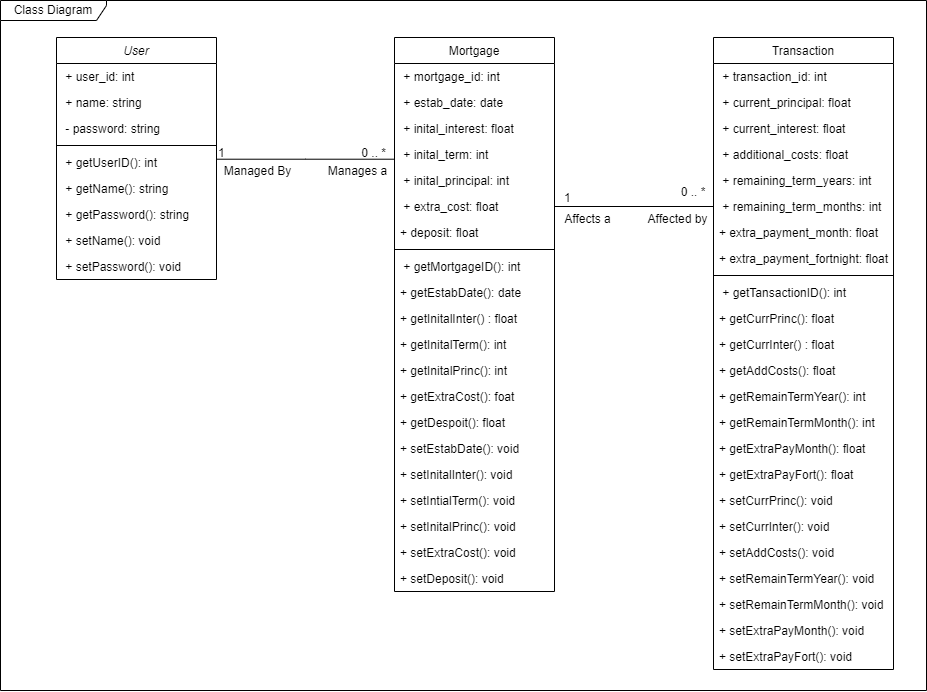

The diagram above was exported from draw.io. Its source (the exported page's mxGraphModel, read from the mxfile embedded in the PNG):
<mxGraphModel dx="1453" dy="817" grid="1" gridSize="10" guides="1" tooltips="1" connect="1" arrows="1" fold="1" page="1" pageScale="1" pageWidth="827" pageHeight="1169" math="0" shadow="0">
  <root>
    <mxCell id="WIyWlLk6GJQsqaUBKTNV-0" />
    <mxCell id="WIyWlLk6GJQsqaUBKTNV-1" parent="WIyWlLk6GJQsqaUBKTNV-0" />
    <mxCell id="zkfFHV4jXpPFQw0GAbJ--0" value="User" style="swimlane;fontStyle=2;align=center;verticalAlign=top;childLayout=stackLayout;horizontal=1;startSize=26;horizontalStack=0;resizeParent=1;resizeLast=0;collapsible=1;marginBottom=0;rounded=0;shadow=0;strokeWidth=1;" parent="WIyWlLk6GJQsqaUBKTNV-1" vertex="1">
      <mxGeometry x="170" y="107" width="160" height="242" as="geometry">
        <mxRectangle x="230" y="140" width="160" height="26" as="alternateBounds" />
      </mxGeometry>
    </mxCell>
    <mxCell id="zkfFHV4jXpPFQw0GAbJ--2" value=" + user_id: int" style="text;align=left;verticalAlign=top;spacingLeft=4;spacingRight=4;overflow=hidden;rotatable=0;points=[[0,0.5],[1,0.5]];portConstraint=eastwest;rounded=0;shadow=0;html=0;" parent="zkfFHV4jXpPFQw0GAbJ--0" vertex="1">
      <mxGeometry y="26" width="160" height="26" as="geometry" />
    </mxCell>
    <mxCell id="5yh-_Hkug0zxY8cxO7cp-0" value=" + name: string" style="text;align=left;verticalAlign=top;spacingLeft=4;spacingRight=4;overflow=hidden;rotatable=0;points=[[0,0.5],[1,0.5]];portConstraint=eastwest;rounded=0;shadow=0;html=0;" vertex="1" parent="zkfFHV4jXpPFQw0GAbJ--0">
      <mxGeometry y="52" width="160" height="26" as="geometry" />
    </mxCell>
    <mxCell id="5yh-_Hkug0zxY8cxO7cp-1" value=" - password: string" style="text;align=left;verticalAlign=top;spacingLeft=4;spacingRight=4;overflow=hidden;rotatable=0;points=[[0,0.5],[1,0.5]];portConstraint=eastwest;rounded=0;shadow=0;html=0;" vertex="1" parent="zkfFHV4jXpPFQw0GAbJ--0">
      <mxGeometry y="78" width="160" height="26" as="geometry" />
    </mxCell>
    <mxCell id="zkfFHV4jXpPFQw0GAbJ--4" value="" style="line;html=1;strokeWidth=1;align=left;verticalAlign=middle;spacingTop=-1;spacingLeft=3;spacingRight=3;rotatable=0;labelPosition=right;points=[];portConstraint=eastwest;" parent="zkfFHV4jXpPFQw0GAbJ--0" vertex="1">
      <mxGeometry y="104" width="160" height="8" as="geometry" />
    </mxCell>
    <mxCell id="zkfFHV4jXpPFQw0GAbJ--5" value=" + getUserID(): int" style="text;align=left;verticalAlign=top;spacingLeft=4;spacingRight=4;overflow=hidden;rotatable=0;points=[[0,0.5],[1,0.5]];portConstraint=eastwest;" parent="zkfFHV4jXpPFQw0GAbJ--0" vertex="1">
      <mxGeometry y="112" width="160" height="26" as="geometry" />
    </mxCell>
    <mxCell id="5yh-_Hkug0zxY8cxO7cp-2" value=" + getName(): string" style="text;align=left;verticalAlign=top;spacingLeft=4;spacingRight=4;overflow=hidden;rotatable=0;points=[[0,0.5],[1,0.5]];portConstraint=eastwest;" vertex="1" parent="zkfFHV4jXpPFQw0GAbJ--0">
      <mxGeometry y="138" width="160" height="26" as="geometry" />
    </mxCell>
    <mxCell id="5yh-_Hkug0zxY8cxO7cp-3" value=" + getPassword(): string" style="text;align=left;verticalAlign=top;spacingLeft=4;spacingRight=4;overflow=hidden;rotatable=0;points=[[0,0.5],[1,0.5]];portConstraint=eastwest;" vertex="1" parent="zkfFHV4jXpPFQw0GAbJ--0">
      <mxGeometry y="164" width="160" height="26" as="geometry" />
    </mxCell>
    <mxCell id="5yh-_Hkug0zxY8cxO7cp-4" value=" + setName(): void" style="text;align=left;verticalAlign=top;spacingLeft=4;spacingRight=4;overflow=hidden;rotatable=0;points=[[0,0.5],[1,0.5]];portConstraint=eastwest;" vertex="1" parent="zkfFHV4jXpPFQw0GAbJ--0">
      <mxGeometry y="190" width="160" height="26" as="geometry" />
    </mxCell>
    <mxCell id="5yh-_Hkug0zxY8cxO7cp-6" value=" + setPassword(): void" style="text;align=left;verticalAlign=top;spacingLeft=4;spacingRight=4;overflow=hidden;rotatable=0;points=[[0,0.5],[1,0.5]];portConstraint=eastwest;" vertex="1" parent="zkfFHV4jXpPFQw0GAbJ--0">
      <mxGeometry y="216" width="160" height="26" as="geometry" />
    </mxCell>
    <mxCell id="zkfFHV4jXpPFQw0GAbJ--17" value="Mortgage" style="swimlane;fontStyle=0;align=center;verticalAlign=top;childLayout=stackLayout;horizontal=1;startSize=26;horizontalStack=0;resizeParent=1;resizeLast=0;collapsible=1;marginBottom=0;rounded=0;shadow=0;strokeWidth=1;" parent="WIyWlLk6GJQsqaUBKTNV-1" vertex="1">
      <mxGeometry x="508" y="107" width="160" height="554" as="geometry">
        <mxRectangle x="550" y="140" width="160" height="26" as="alternateBounds" />
      </mxGeometry>
    </mxCell>
    <mxCell id="zkfFHV4jXpPFQw0GAbJ--18" value=" + mortgage_id: int" style="text;align=left;verticalAlign=top;spacingLeft=4;spacingRight=4;overflow=hidden;rotatable=0;points=[[0,0.5],[1,0.5]];portConstraint=eastwest;" parent="zkfFHV4jXpPFQw0GAbJ--17" vertex="1">
      <mxGeometry y="26" width="160" height="26" as="geometry" />
    </mxCell>
    <mxCell id="zkfFHV4jXpPFQw0GAbJ--19" value=" + estab_date: date" style="text;align=left;verticalAlign=top;spacingLeft=4;spacingRight=4;overflow=hidden;rotatable=0;points=[[0,0.5],[1,0.5]];portConstraint=eastwest;rounded=0;shadow=0;html=0;" parent="zkfFHV4jXpPFQw0GAbJ--17" vertex="1">
      <mxGeometry y="52" width="160" height="26" as="geometry" />
    </mxCell>
    <mxCell id="zkfFHV4jXpPFQw0GAbJ--20" value=" + inital_interest: float" style="text;align=left;verticalAlign=top;spacingLeft=4;spacingRight=4;overflow=hidden;rotatable=0;points=[[0,0.5],[1,0.5]];portConstraint=eastwest;rounded=0;shadow=0;html=0;" parent="zkfFHV4jXpPFQw0GAbJ--17" vertex="1">
      <mxGeometry y="78" width="160" height="26" as="geometry" />
    </mxCell>
    <mxCell id="zkfFHV4jXpPFQw0GAbJ--21" value=" + inital_term: int" style="text;align=left;verticalAlign=top;spacingLeft=4;spacingRight=4;overflow=hidden;rotatable=0;points=[[0,0.5],[1,0.5]];portConstraint=eastwest;rounded=0;shadow=0;html=0;" parent="zkfFHV4jXpPFQw0GAbJ--17" vertex="1">
      <mxGeometry y="104" width="160" height="26" as="geometry" />
    </mxCell>
    <mxCell id="zkfFHV4jXpPFQw0GAbJ--22" value=" + inital_principal: int" style="text;align=left;verticalAlign=top;spacingLeft=4;spacingRight=4;overflow=hidden;rotatable=0;points=[[0,0.5],[1,0.5]];portConstraint=eastwest;rounded=0;shadow=0;html=0;" parent="zkfFHV4jXpPFQw0GAbJ--17" vertex="1">
      <mxGeometry y="130" width="160" height="26" as="geometry" />
    </mxCell>
    <mxCell id="5yh-_Hkug0zxY8cxO7cp-7" value=" + extra_cost: float" style="text;align=left;verticalAlign=top;spacingLeft=4;spacingRight=4;overflow=hidden;rotatable=0;points=[[0,0.5],[1,0.5]];portConstraint=eastwest;rounded=0;shadow=0;html=0;" vertex="1" parent="zkfFHV4jXpPFQw0GAbJ--17">
      <mxGeometry y="156" width="160" height="26" as="geometry" />
    </mxCell>
    <mxCell id="5yh-_Hkug0zxY8cxO7cp-8" value="+ deposit: float" style="text;align=left;verticalAlign=top;spacingLeft=4;spacingRight=4;overflow=hidden;rotatable=0;points=[[0,0.5],[1,0.5]];portConstraint=eastwest;rounded=0;shadow=0;html=0;" vertex="1" parent="zkfFHV4jXpPFQw0GAbJ--17">
      <mxGeometry y="182" width="160" height="26" as="geometry" />
    </mxCell>
    <mxCell id="zkfFHV4jXpPFQw0GAbJ--23" value="" style="line;html=1;strokeWidth=1;align=left;verticalAlign=middle;spacingTop=-1;spacingLeft=3;spacingRight=3;rotatable=0;labelPosition=right;points=[];portConstraint=eastwest;" parent="zkfFHV4jXpPFQw0GAbJ--17" vertex="1">
      <mxGeometry y="208" width="160" height="8" as="geometry" />
    </mxCell>
    <mxCell id="zkfFHV4jXpPFQw0GAbJ--24" value=" + getMortgageID(): int" style="text;align=left;verticalAlign=top;spacingLeft=4;spacingRight=4;overflow=hidden;rotatable=0;points=[[0,0.5],[1,0.5]];portConstraint=eastwest;" parent="zkfFHV4jXpPFQw0GAbJ--17" vertex="1">
      <mxGeometry y="216" width="160" height="26" as="geometry" />
    </mxCell>
    <mxCell id="zkfFHV4jXpPFQw0GAbJ--25" value="+ getEstabDate(): date" style="text;align=left;verticalAlign=top;spacingLeft=4;spacingRight=4;overflow=hidden;rotatable=0;points=[[0,0.5],[1,0.5]];portConstraint=eastwest;" parent="zkfFHV4jXpPFQw0GAbJ--17" vertex="1">
      <mxGeometry y="242" width="160" height="26" as="geometry" />
    </mxCell>
    <mxCell id="5yh-_Hkug0zxY8cxO7cp-15" value="+ getInitalInter() : float" style="text;align=left;verticalAlign=top;spacingLeft=4;spacingRight=4;overflow=hidden;rotatable=0;points=[[0,0.5],[1,0.5]];portConstraint=eastwest;" vertex="1" parent="zkfFHV4jXpPFQw0GAbJ--17">
      <mxGeometry y="268" width="160" height="26" as="geometry" />
    </mxCell>
    <mxCell id="5yh-_Hkug0zxY8cxO7cp-14" value="+ getInitalTerm(): int" style="text;align=left;verticalAlign=top;spacingLeft=4;spacingRight=4;overflow=hidden;rotatable=0;points=[[0,0.5],[1,0.5]];portConstraint=eastwest;" vertex="1" parent="zkfFHV4jXpPFQw0GAbJ--17">
      <mxGeometry y="294" width="160" height="26" as="geometry" />
    </mxCell>
    <mxCell id="5yh-_Hkug0zxY8cxO7cp-13" value="+ getInitalPrinc(): int" style="text;align=left;verticalAlign=top;spacingLeft=4;spacingRight=4;overflow=hidden;rotatable=0;points=[[0,0.5],[1,0.5]];portConstraint=eastwest;" vertex="1" parent="zkfFHV4jXpPFQw0GAbJ--17">
      <mxGeometry y="320" width="160" height="26" as="geometry" />
    </mxCell>
    <mxCell id="5yh-_Hkug0zxY8cxO7cp-12" value="+ getExtraCost(): foat" style="text;align=left;verticalAlign=top;spacingLeft=4;spacingRight=4;overflow=hidden;rotatable=0;points=[[0,0.5],[1,0.5]];portConstraint=eastwest;" vertex="1" parent="zkfFHV4jXpPFQw0GAbJ--17">
      <mxGeometry y="346" width="160" height="26" as="geometry" />
    </mxCell>
    <mxCell id="5yh-_Hkug0zxY8cxO7cp-11" value="+ getDespoit(): float" style="text;align=left;verticalAlign=top;spacingLeft=4;spacingRight=4;overflow=hidden;rotatable=0;points=[[0,0.5],[1,0.5]];portConstraint=eastwest;" vertex="1" parent="zkfFHV4jXpPFQw0GAbJ--17">
      <mxGeometry y="372" width="160" height="26" as="geometry" />
    </mxCell>
    <mxCell id="5yh-_Hkug0zxY8cxO7cp-10" value="+ setEstabDate(): void" style="text;align=left;verticalAlign=top;spacingLeft=4;spacingRight=4;overflow=hidden;rotatable=0;points=[[0,0.5],[1,0.5]];portConstraint=eastwest;" vertex="1" parent="zkfFHV4jXpPFQw0GAbJ--17">
      <mxGeometry y="398" width="160" height="26" as="geometry" />
    </mxCell>
    <mxCell id="5yh-_Hkug0zxY8cxO7cp-9" value="+ setInitalInter(): void" style="text;align=left;verticalAlign=top;spacingLeft=4;spacingRight=4;overflow=hidden;rotatable=0;points=[[0,0.5],[1,0.5]];portConstraint=eastwest;" vertex="1" parent="zkfFHV4jXpPFQw0GAbJ--17">
      <mxGeometry y="424" width="160" height="26" as="geometry" />
    </mxCell>
    <mxCell id="5yh-_Hkug0zxY8cxO7cp-19" value="+ setIntialTerm(): void" style="text;align=left;verticalAlign=top;spacingLeft=4;spacingRight=4;overflow=hidden;rotatable=0;points=[[0,0.5],[1,0.5]];portConstraint=eastwest;" vertex="1" parent="zkfFHV4jXpPFQw0GAbJ--17">
      <mxGeometry y="450" width="160" height="26" as="geometry" />
    </mxCell>
    <mxCell id="5yh-_Hkug0zxY8cxO7cp-18" value="+ setInitalPrinc(): void" style="text;align=left;verticalAlign=top;spacingLeft=4;spacingRight=4;overflow=hidden;rotatable=0;points=[[0,0.5],[1,0.5]];portConstraint=eastwest;" vertex="1" parent="zkfFHV4jXpPFQw0GAbJ--17">
      <mxGeometry y="476" width="160" height="26" as="geometry" />
    </mxCell>
    <mxCell id="5yh-_Hkug0zxY8cxO7cp-17" value="+ setExtraCost(): void" style="text;align=left;verticalAlign=top;spacingLeft=4;spacingRight=4;overflow=hidden;rotatable=0;points=[[0,0.5],[1,0.5]];portConstraint=eastwest;" vertex="1" parent="zkfFHV4jXpPFQw0GAbJ--17">
      <mxGeometry y="502" width="160" height="26" as="geometry" />
    </mxCell>
    <mxCell id="5yh-_Hkug0zxY8cxO7cp-16" value="+ setDeposit(): void" style="text;align=left;verticalAlign=top;spacingLeft=4;spacingRight=4;overflow=hidden;rotatable=0;points=[[0,0.5],[1,0.5]];portConstraint=eastwest;" vertex="1" parent="zkfFHV4jXpPFQw0GAbJ--17">
      <mxGeometry y="528" width="160" height="26" as="geometry" />
    </mxCell>
    <mxCell id="zkfFHV4jXpPFQw0GAbJ--26" value="" style="endArrow=none;shadow=0;strokeWidth=1;rounded=0;curved=0;endFill=0;edgeStyle=elbowEdgeStyle;elbow=vertical;" parent="WIyWlLk6GJQsqaUBKTNV-1" source="zkfFHV4jXpPFQw0GAbJ--0" target="zkfFHV4jXpPFQw0GAbJ--17" edge="1">
      <mxGeometry x="0.5" y="41" relative="1" as="geometry">
        <mxPoint x="380" y="192" as="sourcePoint" />
        <mxPoint x="540" y="192" as="targetPoint" />
        <mxPoint x="-40" y="32" as="offset" />
      </mxGeometry>
    </mxCell>
    <mxCell id="zkfFHV4jXpPFQw0GAbJ--27" value="1" style="resizable=0;align=left;verticalAlign=bottom;labelBackgroundColor=none;fontSize=12;" parent="zkfFHV4jXpPFQw0GAbJ--26" connectable="0" vertex="1">
      <mxGeometry x="-1" relative="1" as="geometry">
        <mxPoint y="2" as="offset" />
      </mxGeometry>
    </mxCell>
    <mxCell id="zkfFHV4jXpPFQw0GAbJ--28" value="0 .. *" style="resizable=0;align=right;verticalAlign=bottom;labelBackgroundColor=none;fontSize=12;" parent="zkfFHV4jXpPFQw0GAbJ--26" connectable="0" vertex="1">
      <mxGeometry x="1" relative="1" as="geometry">
        <mxPoint x="-8" y="2" as="offset" />
      </mxGeometry>
    </mxCell>
    <mxCell id="zkfFHV4jXpPFQw0GAbJ--29" value="Manages a" style="text;html=1;resizable=0;points=[];;align=center;verticalAlign=middle;labelBackgroundColor=none;rounded=0;shadow=0;strokeWidth=1;fontSize=12;" parent="zkfFHV4jXpPFQw0GAbJ--26" vertex="1" connectable="0">
      <mxGeometry x="0.5" y="49" relative="1" as="geometry">
        <mxPoint x="7" y="61" as="offset" />
      </mxGeometry>
    </mxCell>
    <mxCell id="5yh-_Hkug0zxY8cxO7cp-21" value="Transaction" style="swimlane;fontStyle=0;align=center;verticalAlign=top;childLayout=stackLayout;horizontal=1;startSize=26;horizontalStack=0;resizeParent=1;resizeLast=0;collapsible=1;marginBottom=0;rounded=0;shadow=0;strokeWidth=1;" vertex="1" parent="WIyWlLk6GJQsqaUBKTNV-1">
      <mxGeometry x="827" y="107" width="180" height="632" as="geometry">
        <mxRectangle x="550" y="140" width="160" height="26" as="alternateBounds" />
      </mxGeometry>
    </mxCell>
    <mxCell id="5yh-_Hkug0zxY8cxO7cp-22" value=" + transaction_id: int" style="text;align=left;verticalAlign=top;spacingLeft=4;spacingRight=4;overflow=hidden;rotatable=0;points=[[0,0.5],[1,0.5]];portConstraint=eastwest;" vertex="1" parent="5yh-_Hkug0zxY8cxO7cp-21">
      <mxGeometry y="26" width="180" height="26" as="geometry" />
    </mxCell>
    <mxCell id="5yh-_Hkug0zxY8cxO7cp-23" value=" + current_principal: float" style="text;align=left;verticalAlign=top;spacingLeft=4;spacingRight=4;overflow=hidden;rotatable=0;points=[[0,0.5],[1,0.5]];portConstraint=eastwest;rounded=0;shadow=0;html=0;" vertex="1" parent="5yh-_Hkug0zxY8cxO7cp-21">
      <mxGeometry y="52" width="180" height="26" as="geometry" />
    </mxCell>
    <mxCell id="5yh-_Hkug0zxY8cxO7cp-24" value=" + current_interest: float" style="text;align=left;verticalAlign=top;spacingLeft=4;spacingRight=4;overflow=hidden;rotatable=0;points=[[0,0.5],[1,0.5]];portConstraint=eastwest;rounded=0;shadow=0;html=0;" vertex="1" parent="5yh-_Hkug0zxY8cxO7cp-21">
      <mxGeometry y="78" width="180" height="26" as="geometry" />
    </mxCell>
    <mxCell id="5yh-_Hkug0zxY8cxO7cp-25" value=" + additional_costs: float" style="text;align=left;verticalAlign=top;spacingLeft=4;spacingRight=4;overflow=hidden;rotatable=0;points=[[0,0.5],[1,0.5]];portConstraint=eastwest;rounded=0;shadow=0;html=0;" vertex="1" parent="5yh-_Hkug0zxY8cxO7cp-21">
      <mxGeometry y="104" width="180" height="26" as="geometry" />
    </mxCell>
    <mxCell id="5yh-_Hkug0zxY8cxO7cp-26" value=" + remaining_term_years: int" style="text;align=left;verticalAlign=top;spacingLeft=4;spacingRight=4;overflow=hidden;rotatable=0;points=[[0,0.5],[1,0.5]];portConstraint=eastwest;rounded=0;shadow=0;html=0;" vertex="1" parent="5yh-_Hkug0zxY8cxO7cp-21">
      <mxGeometry y="130" width="180" height="26" as="geometry" />
    </mxCell>
    <mxCell id="5yh-_Hkug0zxY8cxO7cp-27" value=" + remaining_term_months: int" style="text;align=left;verticalAlign=top;spacingLeft=4;spacingRight=4;overflow=hidden;rotatable=0;points=[[0,0.5],[1,0.5]];portConstraint=eastwest;rounded=0;shadow=0;html=0;" vertex="1" parent="5yh-_Hkug0zxY8cxO7cp-21">
      <mxGeometry y="156" width="180" height="26" as="geometry" />
    </mxCell>
    <mxCell id="5yh-_Hkug0zxY8cxO7cp-28" value="+ extra_payment_month: float" style="text;align=left;verticalAlign=top;spacingLeft=4;spacingRight=4;overflow=hidden;rotatable=0;points=[[0,0.5],[1,0.5]];portConstraint=eastwest;rounded=0;shadow=0;html=0;" vertex="1" parent="5yh-_Hkug0zxY8cxO7cp-21">
      <mxGeometry y="182" width="180" height="26" as="geometry" />
    </mxCell>
    <mxCell id="5yh-_Hkug0zxY8cxO7cp-43" value="+ extra_payment_fortnight: float" style="text;align=left;verticalAlign=top;spacingLeft=4;spacingRight=4;overflow=hidden;rotatable=0;points=[[0,0.5],[1,0.5]];portConstraint=eastwest;rounded=0;shadow=0;html=0;" vertex="1" parent="5yh-_Hkug0zxY8cxO7cp-21">
      <mxGeometry y="208" width="180" height="26" as="geometry" />
    </mxCell>
    <mxCell id="5yh-_Hkug0zxY8cxO7cp-29" value="" style="line;html=1;strokeWidth=1;align=left;verticalAlign=middle;spacingTop=-1;spacingLeft=3;spacingRight=3;rotatable=0;labelPosition=right;points=[];portConstraint=eastwest;" vertex="1" parent="5yh-_Hkug0zxY8cxO7cp-21">
      <mxGeometry y="234" width="180" height="8" as="geometry" />
    </mxCell>
    <mxCell id="5yh-_Hkug0zxY8cxO7cp-30" value=" + getTansactionID(): int" style="text;align=left;verticalAlign=top;spacingLeft=4;spacingRight=4;overflow=hidden;rotatable=0;points=[[0,0.5],[1,0.5]];portConstraint=eastwest;" vertex="1" parent="5yh-_Hkug0zxY8cxO7cp-21">
      <mxGeometry y="242" width="180" height="26" as="geometry" />
    </mxCell>
    <mxCell id="5yh-_Hkug0zxY8cxO7cp-31" value="+ getCurrPrinc(): float" style="text;align=left;verticalAlign=top;spacingLeft=4;spacingRight=4;overflow=hidden;rotatable=0;points=[[0,0.5],[1,0.5]];portConstraint=eastwest;" vertex="1" parent="5yh-_Hkug0zxY8cxO7cp-21">
      <mxGeometry y="268" width="180" height="26" as="geometry" />
    </mxCell>
    <mxCell id="5yh-_Hkug0zxY8cxO7cp-32" value="+ getCurrInter() : float" style="text;align=left;verticalAlign=top;spacingLeft=4;spacingRight=4;overflow=hidden;rotatable=0;points=[[0,0.5],[1,0.5]];portConstraint=eastwest;" vertex="1" parent="5yh-_Hkug0zxY8cxO7cp-21">
      <mxGeometry y="294" width="180" height="26" as="geometry" />
    </mxCell>
    <mxCell id="5yh-_Hkug0zxY8cxO7cp-33" value="+ getAddCosts(): float" style="text;align=left;verticalAlign=top;spacingLeft=4;spacingRight=4;overflow=hidden;rotatable=0;points=[[0,0.5],[1,0.5]];portConstraint=eastwest;" vertex="1" parent="5yh-_Hkug0zxY8cxO7cp-21">
      <mxGeometry y="320" width="180" height="26" as="geometry" />
    </mxCell>
    <mxCell id="5yh-_Hkug0zxY8cxO7cp-34" value="+ getRemainTermYear(): int" style="text;align=left;verticalAlign=top;spacingLeft=4;spacingRight=4;overflow=hidden;rotatable=0;points=[[0,0.5],[1,0.5]];portConstraint=eastwest;" vertex="1" parent="5yh-_Hkug0zxY8cxO7cp-21">
      <mxGeometry y="346" width="180" height="26" as="geometry" />
    </mxCell>
    <mxCell id="5yh-_Hkug0zxY8cxO7cp-35" value="+ getRemainTermMonth(): int" style="text;align=left;verticalAlign=top;spacingLeft=4;spacingRight=4;overflow=hidden;rotatable=0;points=[[0,0.5],[1,0.5]];portConstraint=eastwest;" vertex="1" parent="5yh-_Hkug0zxY8cxO7cp-21">
      <mxGeometry y="372" width="180" height="26" as="geometry" />
    </mxCell>
    <mxCell id="5yh-_Hkug0zxY8cxO7cp-36" value="+ getExtraPayMonth(): float" style="text;align=left;verticalAlign=top;spacingLeft=4;spacingRight=4;overflow=hidden;rotatable=0;points=[[0,0.5],[1,0.5]];portConstraint=eastwest;" vertex="1" parent="5yh-_Hkug0zxY8cxO7cp-21">
      <mxGeometry y="398" width="180" height="26" as="geometry" />
    </mxCell>
    <mxCell id="5yh-_Hkug0zxY8cxO7cp-37" value="+ getExtraPayFort(): float" style="text;align=left;verticalAlign=top;spacingLeft=4;spacingRight=4;overflow=hidden;rotatable=0;points=[[0,0.5],[1,0.5]];portConstraint=eastwest;" vertex="1" parent="5yh-_Hkug0zxY8cxO7cp-21">
      <mxGeometry y="424" width="180" height="26" as="geometry" />
    </mxCell>
    <mxCell id="5yh-_Hkug0zxY8cxO7cp-38" value="+ setCurrPrinc(): void" style="text;align=left;verticalAlign=top;spacingLeft=4;spacingRight=4;overflow=hidden;rotatable=0;points=[[0,0.5],[1,0.5]];portConstraint=eastwest;" vertex="1" parent="5yh-_Hkug0zxY8cxO7cp-21">
      <mxGeometry y="450" width="180" height="26" as="geometry" />
    </mxCell>
    <mxCell id="5yh-_Hkug0zxY8cxO7cp-39" value="+ setCurrInter(): void" style="text;align=left;verticalAlign=top;spacingLeft=4;spacingRight=4;overflow=hidden;rotatable=0;points=[[0,0.5],[1,0.5]];portConstraint=eastwest;" vertex="1" parent="5yh-_Hkug0zxY8cxO7cp-21">
      <mxGeometry y="476" width="180" height="26" as="geometry" />
    </mxCell>
    <mxCell id="5yh-_Hkug0zxY8cxO7cp-40" value="+ setAddCosts(): void" style="text;align=left;verticalAlign=top;spacingLeft=4;spacingRight=4;overflow=hidden;rotatable=0;points=[[0,0.5],[1,0.5]];portConstraint=eastwest;" vertex="1" parent="5yh-_Hkug0zxY8cxO7cp-21">
      <mxGeometry y="502" width="180" height="26" as="geometry" />
    </mxCell>
    <mxCell id="5yh-_Hkug0zxY8cxO7cp-41" value="+ setRemainTermYear(): void" style="text;align=left;verticalAlign=top;spacingLeft=4;spacingRight=4;overflow=hidden;rotatable=0;points=[[0,0.5],[1,0.5]];portConstraint=eastwest;" vertex="1" parent="5yh-_Hkug0zxY8cxO7cp-21">
      <mxGeometry y="528" width="180" height="26" as="geometry" />
    </mxCell>
    <mxCell id="5yh-_Hkug0zxY8cxO7cp-42" value="+ setRemainTermMonth(): void" style="text;align=left;verticalAlign=top;spacingLeft=4;spacingRight=4;overflow=hidden;rotatable=0;points=[[0,0.5],[1,0.5]];portConstraint=eastwest;" vertex="1" parent="5yh-_Hkug0zxY8cxO7cp-21">
      <mxGeometry y="554" width="180" height="26" as="geometry" />
    </mxCell>
    <mxCell id="5yh-_Hkug0zxY8cxO7cp-45" value="+ setExtraPayMonth(): void" style="text;align=left;verticalAlign=top;spacingLeft=4;spacingRight=4;overflow=hidden;rotatable=0;points=[[0,0.5],[1,0.5]];portConstraint=eastwest;" vertex="1" parent="5yh-_Hkug0zxY8cxO7cp-21">
      <mxGeometry y="580" width="180" height="26" as="geometry" />
    </mxCell>
    <mxCell id="5yh-_Hkug0zxY8cxO7cp-44" value="+ setExtraPayFort(): void" style="text;align=left;verticalAlign=top;spacingLeft=4;spacingRight=4;overflow=hidden;rotatable=0;points=[[0,0.5],[1,0.5]];portConstraint=eastwest;" vertex="1" parent="5yh-_Hkug0zxY8cxO7cp-21">
      <mxGeometry y="606" width="180" height="26" as="geometry" />
    </mxCell>
    <mxCell id="5yh-_Hkug0zxY8cxO7cp-46" value="Managed By" style="text;html=1;resizable=0;points=[];;align=center;verticalAlign=middle;labelBackgroundColor=none;rounded=0;shadow=0;strokeWidth=1;fontSize=12;" vertex="1" connectable="0" parent="WIyWlLk6GJQsqaUBKTNV-1">
      <mxGeometry x="370.0033333333333" y="240.00333333333336" as="geometry" />
    </mxCell>
    <mxCell id="5yh-_Hkug0zxY8cxO7cp-47" style="edgeStyle=orthogonalEdgeStyle;rounded=0;orthogonalLoop=1;jettySize=auto;html=1;exitX=1;exitY=0.5;exitDx=0;exitDy=0;entryX=0;entryY=0.5;entryDx=0;entryDy=0;endArrow=none;endFill=0;" edge="1" parent="WIyWlLk6GJQsqaUBKTNV-1" source="5yh-_Hkug0zxY8cxO7cp-7" target="5yh-_Hkug0zxY8cxO7cp-27">
      <mxGeometry relative="1" as="geometry" />
    </mxCell>
    <mxCell id="5yh-_Hkug0zxY8cxO7cp-49" value="1" style="resizable=0;align=left;verticalAlign=bottom;labelBackgroundColor=none;fontSize=12;" connectable="0" vertex="1" parent="WIyWlLk6GJQsqaUBKTNV-1">
      <mxGeometry x="320" y="249.99647058823535" as="geometry">
        <mxPoint x="356" y="26" as="offset" />
      </mxGeometry>
    </mxCell>
    <mxCell id="5yh-_Hkug0zxY8cxO7cp-50" value="0 .. *" style="resizable=0;align=right;verticalAlign=bottom;labelBackgroundColor=none;fontSize=12;" connectable="0" vertex="1" parent="WIyWlLk6GJQsqaUBKTNV-1">
      <mxGeometry x="819.9970588235295" y="269.99647058823535" as="geometry" />
    </mxCell>
    <mxCell id="5yh-_Hkug0zxY8cxO7cp-51" value="Affects a" style="text;html=1;resizable=0;points=[];;align=center;verticalAlign=middle;labelBackgroundColor=none;rounded=0;shadow=0;strokeWidth=1;fontSize=12;" vertex="1" connectable="0" parent="WIyWlLk6GJQsqaUBKTNV-1">
      <mxGeometry x="680.0033333333333" y="290.00333333333333" as="geometry">
        <mxPoint x="20" y="-2" as="offset" />
      </mxGeometry>
    </mxCell>
    <mxCell id="5yh-_Hkug0zxY8cxO7cp-52" value="Affected by" style="text;html=1;resizable=0;points=[];;align=center;verticalAlign=middle;labelBackgroundColor=none;rounded=0;shadow=0;strokeWidth=1;fontSize=12;" vertex="1" connectable="0" parent="WIyWlLk6GJQsqaUBKTNV-1">
      <mxGeometry x="770.0033333333333" y="290.00333333333333" as="geometry">
        <mxPoint x="20" y="-2" as="offset" />
      </mxGeometry>
    </mxCell>
    <mxCell id="5yh-_Hkug0zxY8cxO7cp-53" value="Class Diagram" style="shape=umlFrame;whiteSpace=wrap;html=1;pointerEvents=0;width=106;height=20;" vertex="1" parent="WIyWlLk6GJQsqaUBKTNV-1">
      <mxGeometry x="114" y="70" width="926" height="690" as="geometry" />
    </mxCell>
  </root>
</mxGraphModel>